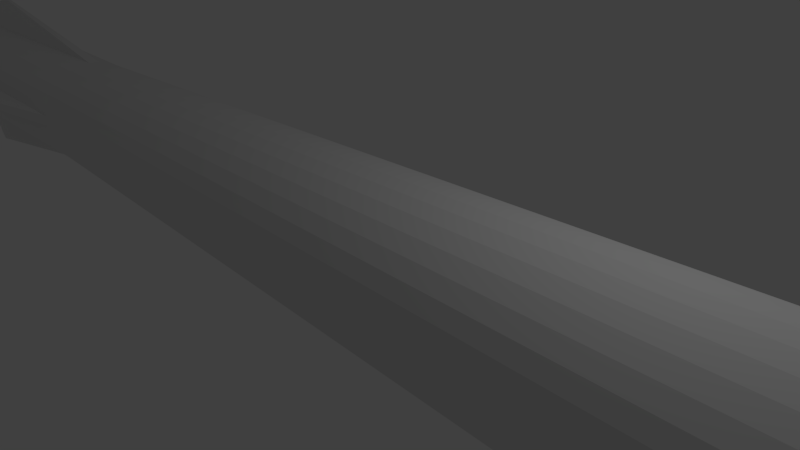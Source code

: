 # Source: bolt.blend  (saved by Blender 2.76.0; exported with 4.5.12 LTS)
import bpy
from mathutils import Matrix  # noqa: F401  (used for matrix-valued properties, if any)

bpy.ops.wm.read_factory_settings(use_empty=True)
scene = bpy.context.scene
scene.name = 'Scene'

# ---- collections
col_collection_1 = bpy.data.collections.new('Collection 1'); scene.collection.children.link(col_collection_1)

# ---- world
world_world = bpy.data.worlds.new('World'); scene.world = world_world
world_world.color = (0.05088, 0.05088, 0.05088)
world_world.use_sun_shadow = False
world_world.sun_shadow_jitter_overblur = 0.0
world_world.cycles.sampling_method = 'MANUAL'
world_world.cycles.sample_map_resolution = 256

# ---- cameras
cam_camera = bpy.data.cameras.new('Camera')
cam_camera.clip_end = 100.0
cam_camera.lens = 35.0
cam_camera.sensor_width = 32.0
cam_camera.sensor_height = 18.0
cam_camera.ortho_scale = 7.314
cam_camera.dof.focus_distance = 0.0
cam_camera.dof.aperture_fstop = 128.0

# ---- lights
light_lamp = bpy.data.lights.new('Lamp', 'POINT')
light_lamp.transmission_factor = 0.0
light_lamp.cutoff_distance = 30.0
light_lamp.energy = 100.0
light_lamp.shadow_buffer_clip_start = 1.001
light_lamp.shadow_soft_size = 0.1
light_lamp.shadow_maximum_resolution = 0.006
light_lamp.use_absolute_resolution = True
light_lamp.cycles.use_multiple_importance_sampling = False

# ---- meshes
me_cylinder = bpy.data.meshes.new('Cylinder')
me_cylinder.from_pydata([(-13.15, 1.946, -2.006e-07), (13.15, 2.626e-07, 1.863e-08), (-13.15, 0.9808, -0.1951), (-7.722, 0.9457, 0.1881), (-13.15, 0.9239, -0.3827), (-7.722, 0.8909, 0.369), (-13.15, 0.8315, -0.5556), (-7.722, 0.8018, 0.5357), (-13.15, 0.7071, -0.7071), (-7.722, 0.6818, 0.6818), (-13.15, 0.5556, -0.8315), (-7.722, 0.5357, 0.8018), (-13.15, 0.3827, -0.9239), (-7.722, 0.369, 0.8909), (-13.15, 0.1951, -0.9808), (-7.722, 0.1881, 0.9457), (-13.15, -1.54e-07, -1.946), (-7.722, 9.963e-07, 0.9643), (-13.15, -0.1951, -0.9808), (-7.722, -0.1881, 0.9457), (-13.15, -0.3827, -0.9239), (-7.722, -0.369, 0.8909), (-13.15, -0.5556, -0.8315), (-7.722, -0.5357, 0.8018), (-13.15, -0.7071, -0.7071), (-7.722, -0.6818, 0.6818), (-13.15, -0.8315, -0.5556), (-7.722, -0.8018, 0.5357), (-13.15, -0.9239, -0.3827), (-7.722, -0.8909, 0.369), (-13.15, -0.9808, -0.1951), (-7.722, -0.9457, 0.1881), (-13.15, -1.946, 6.114e-07), (-7.722, -0.9643, 3.771e-07), (-13.15, -0.9808, 0.1951), (-7.722, -0.9457, -0.1881), (-13.15, -0.9239, 0.3827), (-7.722, -0.8909, -0.369), (-13.15, -0.8315, 0.5556), (-7.722, -0.8018, -0.5357), (-13.15, -0.7071, 0.7071), (-7.722, -0.6818, -0.6818), (-13.15, -0.5556, 0.8315), (-7.722, -0.5357, -0.8018), (-13.15, -0.3827, 0.9239), (-7.722, -0.369, -0.8909), (-13.15, -0.1951, 0.9808), (-7.722, -0.1881, -0.9457), (-13.15, 1.711e-06, 1.946), (-7.722, 7.201e-08, -0.9643), (-13.15, 0.1951, 0.9808), (-7.722, 0.1881, -0.9457), (-13.15, 0.3827, 0.9239), (-7.722, 0.369, -0.8909), (-13.15, 0.5556, 0.8315), (-7.722, 0.5357, -0.8018), (-13.15, 0.7071, 0.7071), (-7.722, 0.6818, -0.6818), (-13.15, 0.8315, 0.5556), (-7.722, 0.8018, -0.5357), (-13.15, 0.9239, 0.3827), (-7.722, 0.8909, -0.369), (-13.15, 0.9808, 0.1951), (-7.722, 0.9457, -0.1881), (9.922, 1.484, 5.458e-08), (9.922, 1.455, -0.2895), (9.922, 1.371, -0.5678), (9.922, 1.234, -0.8243), (9.922, 1.049, -1.049), (9.922, 0.8243, -1.234), (9.922, 0.5678, -1.371), (9.922, 0.2895, -1.455), (9.922, -7.661e-08, -1.484), (9.922, -0.2895, -1.455), (9.922, -0.5678, -1.371), (9.922, -0.8243, -1.234), (9.922, -1.049, -1.049), (9.922, -1.234, -0.8243), (9.922, -1.371, -0.5678), (9.922, -1.455, -0.2894), (9.922, -1.484, 6.294e-07), (9.922, -1.455, 0.2895), (9.922, -1.371, 0.5678), (9.922, -1.234, 0.8243), (9.922, -1.049, 1.049), (9.922, -0.8243, 1.234), (9.922, -0.5678, 1.371), (9.922, -0.2894, 1.455), (9.922, 1.346e-06, 1.484), (9.922, 0.2895, 1.455), (9.922, 0.5678, 1.371), (9.922, 0.8243, 1.234), (9.922, 1.049, 1.049), (9.922, 1.234, 0.8243), (9.922, 1.371, 0.5678), (9.922, 1.455, 0.2894), (-7.722, 0.9643, -8.006e-09)], [], [(60, 5, 3, 62), (62, 3, 96, 0), (58, 7, 5, 60), (0, 2, 4, 6, 8, 10, 12, 14, 16, 18, 20, 22, 24, 26, 28, 30, 32, 34, 36, 38, 40, 42, 44, 46, 48, 50, 52, 54, 56, 58, 60, 62), (5, 94, 95, 3), (3, 95, 64, 96), (7, 93, 94, 5), (9, 92, 93, 7), (11, 91, 92, 9), (13, 90, 91, 11), (15, 89, 90, 13), (17, 88, 89, 15), (19, 87, 88, 17), (21, 86, 87, 19), (23, 85, 86, 21), (25, 84, 85, 23), (27, 83, 84, 25), (29, 82, 83, 27), (31, 81, 82, 29), (33, 80, 81, 31), (35, 79, 80, 33), (37, 78, 79, 35), (39, 77, 78, 37), (41, 76, 77, 39), (43, 75, 76, 41), (45, 74, 75, 43), (47, 73, 74, 45), (49, 72, 73, 47), (51, 71, 72, 49), (53, 70, 71, 51), (55, 69, 70, 53), (57, 68, 69, 55), (59, 67, 68, 57), (61, 66, 67, 59), (63, 65, 66, 61), (96, 64, 65, 63), (56, 9, 7, 58), (54, 11, 9, 56), (52, 13, 11, 54), (50, 15, 13, 52), (48, 17, 15, 50), (46, 19, 17, 48), (44, 21, 19, 46), (42, 23, 21, 44), (40, 25, 23, 42), (38, 27, 25, 40), (36, 29, 27, 38), (34, 31, 29, 36), (32, 33, 31, 34), (30, 35, 33, 32), (28, 37, 35, 30), (26, 39, 37, 28), (24, 41, 39, 26), (22, 43, 41, 24), (20, 45, 43, 22), (18, 47, 45, 20), (16, 49, 47, 18), (14, 51, 49, 16), (12, 53, 51, 14), (10, 55, 53, 12), (8, 57, 55, 10), (6, 59, 57, 8), (4, 61, 59, 6), (2, 63, 61, 4), (0, 96, 63, 2), (64, 1, 65), (65, 1, 66), (66, 1, 67), (67, 1, 68), (68, 1, 69), (69, 1, 70), (70, 1, 71), (71, 1, 72), (72, 1, 73), (73, 1, 74), (74, 1, 75), (75, 1, 76), (76, 1, 77), (77, 1, 78), (78, 1, 79), (79, 1, 80), (80, 1, 81), (81, 1, 82), (82, 1, 83), (83, 1, 84), (84, 1, 85), (85, 1, 86), (86, 1, 87), (87, 1, 88), (88, 1, 89), (89, 1, 90), (90, 1, 91), (91, 1, 92), (92, 1, 93), (93, 1, 94), (95, 1, 64), (94, 1, 95)])
_uv = me_cylinder.uv_layers.new(name='UVMap')
_uv.uv.foreach_set('vector', [0.2611, 0.001714, 0.2715, 0.2071, 0.2577, 0.2074, 0.2468, 0.002045, 0.2468, 0.002045, 0.2577, 0.2074, 0.2447, 0.2079, 0.1985, 0.0, 0.2758, 0.001515, 0.2856, 0.2069, 0.2715, 0.2071, 0.2611, 0.001714, 0.7939, 0.1046, 0.8347, 0.07343, 0.8278, 0.06686, 0.8235, 0.05973, 0.8221, 0.05231, 0.8235, 0.0449, 0.8278, 0.03776, 0.8347, 0.03119, 0.7939, 4.985e-08, 0.8554, 0.0207, 0.8683, 0.01719, 0.8823, 0.01503, 0.897, 0.0143, 0.9116, 0.01503, 0.9256, 0.01719, 0.9386, 0.0207, 1.0, 0.0, 0.9592, 0.03119, 0.9661, 0.03776, 0.9704, 0.0449, 0.9718, 0.05231, 0.9704, 0.05973, 0.9661, 0.06686, 0.9592, 0.07343, 1.0, 0.1046, 0.9386, 0.08392, 0.9256, 0.08743, 0.9116, 0.0896, 0.897, 0.09033, 0.8823, 0.0896, 0.8683, 0.08743, 0.8554, 0.08392, 0.2715, 0.2071, 0.2994, 0.8729, 0.2781, 0.8734, 0.2577, 0.2074, 0.2577, 0.2074, 0.2781, 0.8734, 0.2582, 0.8741, 0.2447, 0.2079, 0.2856, 0.2069, 0.3211, 0.8726, 0.2994, 0.8729, 0.2715, 0.2071, 0.2996, 0.2068, 0.3426, 0.8725, 0.3211, 0.8726, 0.2856, 0.2069, 0.3128, 0.2069, 0.3629, 0.8727, 0.3426, 0.8725, 0.2996, 0.2068, 0.3247, 0.2071, 0.3813, 0.873, 0.3629, 0.8727, 0.3128, 0.2069, 0.3349, 0.2075, 0.397, 0.8735, 0.3813, 0.873, 0.3247, 0.2071, 0.4431, 0.2082, 0.4567, 0.8699, 0.4388, 0.8711, 0.4316, 0.209, 0.4561, 0.2077, 0.4766, 0.8691, 0.4567, 0.8699, 0.4431, 0.2082, 0.4699, 0.2073, 0.4979, 0.8685, 0.4766, 0.8691, 0.4561, 0.2077, 0.4841, 0.2071, 0.5196, 0.8682, 0.4979, 0.8685, 0.4699, 0.2073, 0.498, 0.2071, 0.5411, 0.8682, 0.5196, 0.8682, 0.4841, 0.2071, 0.5112, 0.2073, 0.5614, 0.8685, 0.5411, 0.8682, 0.498, 0.2071, 0.5231, 0.2077, 0.5797, 0.8691, 0.5614, 0.8685, 0.5112, 0.2073, 0.5333, 0.2083, 0.5955, 0.87, 0.5797, 0.8691, 0.5231, 0.2077, 0.0462, 0.2079, 0.05969, 0.8741, 0.04187, 0.8749, 0.03462, 0.2084, 0.05914, 0.2074, 0.0796, 0.8734, 0.05969, 0.8741, 0.0462, 0.2079, 0.07295, 0.2071, 0.1009, 0.8729, 0.0796, 0.8734, 0.05914, 0.2074, 0.0871, 0.2069, 0.1226, 0.8726, 0.1009, 0.8729, 0.07295, 0.2071, 0.101, 0.2068, 0.1441, 0.8725, 0.1226, 0.8726, 0.0871, 0.2069, 0.1142, 0.2069, 0.1644, 0.8727, 0.1441, 0.8725, 0.101, 0.2068, 0.1262, 0.2071, 0.1828, 0.873, 0.1644, 0.8727, 0.1142, 0.2069, 0.1364, 0.2075, 0.1985, 0.8735, 0.1828, 0.873, 0.1262, 0.2071, 0.6416, 0.2082, 0.6551, 0.8699, 0.6373, 0.8711, 0.63, 0.209, 0.6545, 0.2077, 0.675, 0.8691, 0.6551, 0.8699, 0.6416, 0.2082, 0.6683, 0.2073, 0.6963, 0.8685, 0.675, 0.8691, 0.6545, 0.2077, 0.6825, 0.2071, 0.7181, 0.8682, 0.6963, 0.8685, 0.6683, 0.2073, 0.6964, 0.2071, 0.7395, 0.8682, 0.7181, 0.8682, 0.6825, 0.2071, 0.7096, 0.2073, 0.7598, 0.8685, 0.7395, 0.8682, 0.6964, 0.2071, 0.7216, 0.2077, 0.7782, 0.8691, 0.7598, 0.8685, 0.7096, 0.2073, 0.7318, 0.2083, 0.7939, 0.87, 0.7782, 0.8691, 0.7216, 0.2077, 0.2447, 0.2079, 0.2582, 0.8741, 0.2404, 0.8749, 0.2331, 0.2084, 0.2902, 0.001454, 0.2996, 0.2068, 0.2856, 0.2069, 0.2758, 0.001515, 0.3039, 0.001535, 0.3128, 0.2069, 0.2996, 0.2068, 0.2902, 0.001454, 0.3163, 0.001754, 0.3247, 0.2071, 0.3128, 0.2069, 0.3039, 0.001535, 0.3269, 0.002103, 0.3349, 0.2075, 0.3247, 0.2071, 0.3163, 0.001754, 0.397, 0.000142, 0.3431, 0.2079, 0.3349, 0.2075, 0.3269, 0.002103, 0.4452, 0.003385, 0.4561, 0.2077, 0.4431, 0.2082, 0.397, 0.0, 0.4596, 0.00298, 0.4699, 0.2073, 0.4561, 0.2077, 0.4452, 0.003385, 0.4742, 0.002774, 0.4841, 0.2071, 0.4699, 0.2073, 0.4596, 0.00298, 0.4887, 0.002776, 0.498, 0.2071, 0.4841, 0.2071, 0.4742, 0.002774, 0.5024, 0.002986, 0.5112, 0.2073, 0.498, 0.2071, 0.4887, 0.002776, 0.5147, 0.003395, 0.5231, 0.2077, 0.5112, 0.2073, 0.5024, 0.002986, 0.5253, 0.003987, 0.5333, 0.2083, 0.5231, 0.2077, 0.5147, 0.003395, 0.5955, 0.001493, 0.5415, 0.209, 0.5333, 0.2083, 0.5253, 0.003987, 0.04827, 0.002045, 0.05914, 0.2074, 0.0462, 0.2079, 0.0, 0.0, 0.06259, 0.001715, 0.07295, 0.2071, 0.05914, 0.2074, 0.04827, 0.002045, 0.07727, 0.001515, 0.0871, 0.2069, 0.07295, 0.2071, 0.06259, 0.001715, 0.09172, 0.001454, 0.101, 0.2068, 0.0871, 0.2069, 0.07727, 0.001515, 0.1054, 0.001535, 0.1142, 0.2069, 0.101, 0.2068, 0.09172, 0.001454, 0.1178, 0.001754, 0.1262, 0.2071, 0.1142, 0.2069, 0.1054, 0.001535, 0.1284, 0.002103, 0.1364, 0.2075, 0.1262, 0.2071, 0.1178, 0.001754, 0.1985, 0.0001423, 0.1446, 0.2079, 0.1364, 0.2075, 0.1284, 0.002103, 0.6437, 0.003385, 0.6545, 0.2077, 0.6416, 0.2082, 0.5955, 0.0, 0.658, 0.00298, 0.6683, 0.2073, 0.6545, 0.2077, 0.6437, 0.003385, 0.6727, 0.002774, 0.6825, 0.2071, 0.6683, 0.2073, 0.658, 0.00298, 0.6871, 0.002776, 0.6964, 0.2071, 0.6825, 0.2071, 0.6727, 0.002774, 0.7008, 0.002986, 0.7096, 0.2073, 0.6964, 0.2071, 0.6871, 0.002776, 0.7132, 0.003395, 0.7216, 0.2077, 0.7096, 0.2073, 0.7008, 0.002986, 0.7238, 0.003987, 0.7318, 0.2083, 0.7216, 0.2077, 0.7132, 0.003395, 0.7939, 0.001493, 0.7399, 0.209, 0.7318, 0.2083, 0.7238, 0.003987, 0.2582, 0.8741, 0.3188, 1.0, 0.2404, 0.8749, 0.7939, 0.87, 0.7156, 0.9975, 0.7782, 0.8691, 0.7782, 0.8691, 0.7156, 0.9975, 0.7598, 0.8685, 0.7598, 0.8685, 0.7156, 0.9975, 0.7395, 0.8682, 0.7395, 0.8682, 0.7156, 0.9975, 0.7181, 0.8682, 0.7181, 0.8682, 0.7156, 0.9975, 0.6963, 0.8685, 0.6963, 0.8685, 0.7156, 0.9975, 0.675, 0.8691, 0.675, 0.8691, 0.7156, 0.9975, 0.6551, 0.8699, 0.6551, 0.8699, 0.7156, 0.9975, 0.6373, 0.8711, 0.1985, 0.8735, 0.1203, 1.0, 0.1828, 0.873, 0.1828, 0.873, 0.1203, 1.0, 0.1644, 0.8727, 0.1644, 0.8727, 0.1203, 1.0, 0.1441, 0.8725, 0.1441, 0.8725, 0.1203, 1.0, 0.1226, 0.8726, 0.1226, 0.8726, 0.1203, 1.0, 0.1009, 0.8729, 0.1009, 0.8729, 0.1203, 1.0, 0.0796, 0.8734, 0.0796, 0.8734, 0.1203, 1.0, 0.05969, 0.8741, 0.05969, 0.8741, 0.1203, 1.0, 0.04187, 0.8749, 0.5955, 0.87, 0.5172, 0.9975, 0.5797, 0.8691, 0.5797, 0.8691, 0.5172, 0.9975, 0.5614, 0.8685, 0.5614, 0.8685, 0.5172, 0.9975, 0.5411, 0.8682, 0.5411, 0.8682, 0.5172, 0.9975, 0.5196, 0.8682, 0.5196, 0.8682, 0.5172, 0.9975, 0.4979, 0.8685, 0.4979, 0.8685, 0.5172, 0.9975, 0.4766, 0.8691, 0.4766, 0.8691, 0.5172, 0.9975, 0.4567, 0.8699, 0.4567, 0.8699, 0.5172, 0.9975, 0.4388, 0.8711, 0.397, 0.8735, 0.3188, 1.0, 0.3813, 0.873, 0.3813, 0.873, 0.3188, 1.0, 0.3629, 0.8727, 0.3629, 0.8727, 0.3188, 1.0, 0.3426, 0.8725, 0.3426, 0.8725, 0.3188, 1.0, 0.3211, 0.8726, 0.3211, 0.8726, 0.3188, 1.0, 0.2994, 0.8729, 0.2781, 0.8734, 0.3188, 1.0, 0.2582, 0.8741, 0.2994, 0.8729, 0.3188, 1.0, 0.2781, 0.8734])
me_cylinder.use_remesh_preserve_volume = False
me_cylinder.use_remesh_preserve_attributes = False
me_cylinder.use_mirror_vertex_groups = False
me_cylinder.update()

# ---- objects
ob_cylinder = bpy.data.objects.new('Cylinder', me_cylinder)
ob_lamp = bpy.data.objects.new('Lamp', light_lamp)
ob_camera = bpy.data.objects.new('Camera', cam_camera)

# ---- transforms, parenting, visibility, modifiers, constraints
ob_cylinder.location = (0.0, 0.0, 0.0)
ob_cylinder.lineart.crease_threshold = 0.0
ob_lamp.location = (4.076, 1.005, 5.904)
ob_lamp.rotation_euler = (0.6503, 0.05522, 1.866)
ob_lamp.lock_rotations_4d = False
ob_lamp.empty_display_type = 'ARROWS'
ob_lamp.color = (0.0, 0.0, 0.0, 0.0)
ob_lamp.lineart.crease_threshold = 0.0
ob_camera.location = (7.481, -6.508, 5.344)
ob_camera.rotation_euler = (1.109, 0.01082, 0.8149)
ob_camera.lock_rotations_4d = False
ob_camera.empty_display_type = 'ARROWS'
ob_camera.color = (0.0, 0.0, 0.0, 0.0)
ob_camera.display_type = 'WIRE'
ob_camera.lineart.crease_threshold = 0.0

# ---- collection membership
col_collection_1.objects.link(ob_cylinder)
col_collection_1.objects.link(ob_lamp)
col_collection_1.objects.link(ob_camera)

# ---- scene / render settings (as saved in the file)
scene.camera = ob_camera
scene.frame_start = 1; scene.frame_end = 250; scene.frame_set(1)
scene.render.engine = 'BLENDER_EEVEE_NEXT'
scene.render.resolution_percentage = 50
scene.render.dither_intensity = 0.0
scene.cycles.use_denoising = False
scene.cycles.samples = 10
scene.cycles.sampling_pattern = 'TABULATED_SOBOL'
scene.cycles.light_sampling_threshold = 0.0
scene.cycles.use_adaptive_sampling = False
scene.cycles.use_light_tree = False
scene.cycles.blur_glossy = 0.0
scene.cycles.pixel_filter_type = 'GAUSSIAN'
scene.cycles.sample_clamp_indirect = 0.0
scene.view_settings.view_transform = 'Standard'
bpy.context.view_layer.update()
